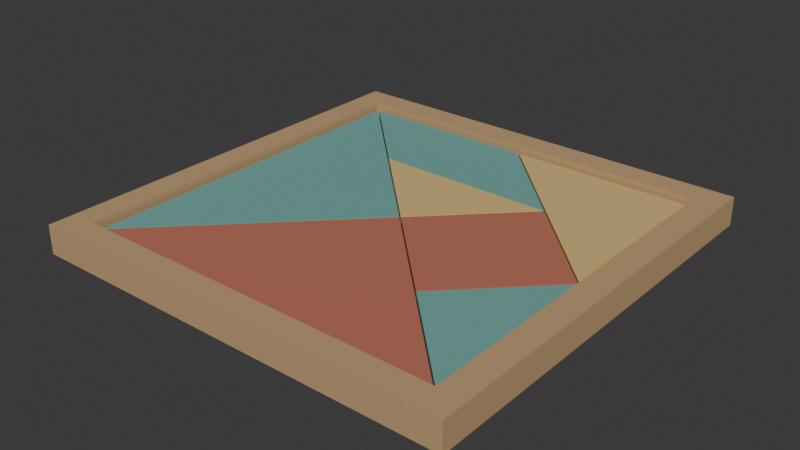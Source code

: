 # Source: source.blend  (saved by Blender 4.3.34; exported with 4.5.12 LTS)
import bpy
from mathutils import Matrix  # noqa: F401  (used for matrix-valued properties, if any)

bpy.ops.wm.read_factory_settings(use_empty=True)
scene = bpy.context.scene
scene.name = 'Scene'

# ---- collections
col_collection = bpy.data.collections.new('Collection'); scene.collection.children.link(col_collection)

# ---- materials (node trees are filled in below, after node groups)
mat_tray_warmwood = bpy.data.materials.new('Tray_WarmWood')
mat_tray_warmwood.diffuse_color = (0.53, 0.34, 0.17, 1.0)
mat_pieces_mattered = bpy.data.materials.new('Pieces_MatteRed')
mat_pieces_mattered.diffuse_color = (0.49, 0.16, 0.1, 1.0)
mat_pieces_matteochre = bpy.data.materials.new('Pieces_MatteOchre')
mat_pieces_matteochre.diffuse_color = (0.69, 0.49, 0.19, 1.0)
mat_pieces_matteteal = bpy.data.materials.new('Pieces_MatteTeal')
mat_pieces_matteteal.diffuse_color = (0.16, 0.39, 0.35, 1.0)

# ---- material node trees
mat_tray_warmwood.use_nodes = True; mat_tray_warmwood.node_tree.nodes.clear()
_N = mat_tray_warmwood.node_tree.nodes; _L = mat_tray_warmwood.node_tree.links
n0 = _N.new('ShaderNodeBsdfPrincipled'); n0.name = 'Principled BSDF'; n0.location = (10, 300)
n0.inputs[0].default_value = (0.53, 0.34, 0.17, 1.0)
n0.inputs[2].default_value = 0.81
n1 = _N.new('ShaderNodeOutputMaterial'); n1.name = 'Material Output'; n1.location = (300, 300)
_L.new(n0.outputs[0], n1.inputs[0])
n1.is_active_output = True
mat_pieces_mattered.use_nodes = True; mat_pieces_mattered.node_tree.nodes.clear()
_N = mat_pieces_mattered.node_tree.nodes; _L = mat_pieces_mattered.node_tree.links
n0 = _N.new('ShaderNodeBsdfPrincipled'); n0.name = 'Principled BSDF'; n0.location = (10, 300)
n0.inputs[0].default_value = (0.49, 0.16, 0.1, 1.0)
n0.inputs[2].default_value = 0.83
n1 = _N.new('ShaderNodeOutputMaterial'); n1.name = 'Material Output'; n1.location = (300, 300)
_L.new(n0.outputs[0], n1.inputs[0])
n1.is_active_output = True
mat_pieces_matteochre.use_nodes = True; mat_pieces_matteochre.node_tree.nodes.clear()
_N = mat_pieces_matteochre.node_tree.nodes; _L = mat_pieces_matteochre.node_tree.links
n0 = _N.new('ShaderNodeBsdfPrincipled'); n0.name = 'Principled BSDF'; n0.location = (10, 300)
n0.inputs[0].default_value = (0.69, 0.49, 0.19, 1.0)
n0.inputs[2].default_value = 0.83
n1 = _N.new('ShaderNodeOutputMaterial'); n1.name = 'Material Output'; n1.location = (300, 300)
_L.new(n0.outputs[0], n1.inputs[0])
n1.is_active_output = True
mat_pieces_matteteal.use_nodes = True; mat_pieces_matteteal.node_tree.nodes.clear()
_N = mat_pieces_matteteal.node_tree.nodes; _L = mat_pieces_matteteal.node_tree.links
n0 = _N.new('ShaderNodeBsdfPrincipled'); n0.name = 'Principled BSDF'; n0.location = (10, 300)
n0.inputs[0].default_value = (0.16, 0.39, 0.35, 1.0)
n0.inputs[2].default_value = 0.83
n1 = _N.new('ShaderNodeOutputMaterial'); n1.name = 'Material Output'; n1.location = (300, 300)
_L.new(n0.outputs[0], n1.inputs[0])
n1.is_active_output = True

# ---- world
world_world = bpy.data.worlds.new('World'); scene.world = world_world
world_world.use_nodes = True; world_world.node_tree.nodes.clear()
_N = world_world.node_tree.nodes; _L = world_world.node_tree.links
n0 = _N.new('ShaderNodeOutputWorld'); n0.name = 'World Output'; n0.location = (300, 300)
n1 = _N.new('ShaderNodeBackground'); n1.name = 'Background'; n1.location = (10, 300)
n1.inputs[0].default_value = (0.05088, 0.05088, 0.05088, 1.0)
_L.new(n1.outputs[0], n0.inputs[0])
n0.is_active_output = True
world_world.color = (0.05088, 0.05088, 0.05088)
world_world.sun_shadow_jitter_overblur = 0.0

# ---- meshes
me_wholerecessedwoodentray = bpy.data.meshes.new('WholeRecessedWoodenTray')
me_wholerecessedwoodentray.from_pydata([(-0.105, -0.105, 0.0), (0.105, -0.105, 0.0), (0.105, 0.105, 0.0), (-0.105, 0.105, 0.0), (-0.092, -0.092, 0.004), (0.092, -0.092, 0.004), (0.092, 0.092, 0.004), (-0.092, 0.092, 0.004), (0.105, -0.105, 0.014), (-0.105, -0.105, 0.014), (0.092, -0.092, 0.014), (-0.092, -0.092, 0.014), (0.105, 0.105, 0.014), (0.092, 0.092, 0.014), (-0.105, 0.105, 0.014), (-0.092, 0.092, 0.014)], [], [(2, 1, 0), (3, 2, 0), (4, 5, 6), (4, 6, 7), (0, 1, 8), (0, 8, 9), (9, 8, 10), (9, 10, 11), (11, 10, 5), (11, 5, 4), (1, 2, 12), (1, 12, 8), (8, 12, 13), (8, 13, 10), (10, 13, 6), (10, 6, 5), (2, 3, 14), (2, 14, 12), (12, 14, 15), (12, 15, 13), (13, 15, 7), (13, 7, 6), (3, 0, 9), (3, 9, 14), (14, 9, 11), (14, 11, 15), (15, 11, 4), (15, 4, 7)])
me_wholerecessedwoodentray.materials.append(mat_tray_warmwood)
me_wholerecessedwoodentray.materials.append(mat_pieces_mattered)
me_wholerecessedwoodentray.materials.append(mat_pieces_matteochre)
me_wholerecessedwoodentray.materials.append(mat_pieces_matteteal)
me_wholerecessedwoodentray.update()
me_largetriangle_a = bpy.data.meshes.new('LargeTriangle_A')
me_largetriangle_a.from_pydata([(-0.08916, -0.08965, 0.004), (0.08916, -0.08965, 0.004), (0.08916, -0.08965, 0.011), (-0.08916, -0.08965, 0.011), (0.0, -0.000495, 0.004), (0.0, -0.000495, 0.011)], [], [(0, 1, 2), (0, 2, 3), (1, 4, 5), (1, 5, 2), (4, 0, 3), (4, 3, 5), (4, 1, 0), (3, 2, 5)])
me_largetriangle_a.polygons.foreach_set('material_index', [1, 1, 1, 1, 1, 1, 1, 1])
me_largetriangle_a.materials.append(mat_tray_warmwood)
me_largetriangle_a.materials.append(mat_pieces_mattered)
me_largetriangle_a.materials.append(mat_pieces_matteochre)
me_largetriangle_a.materials.append(mat_pieces_matteteal)
me_largetriangle_a.update()
me_largetriangle_b = bpy.data.meshes.new('LargeTriangle_B')
me_largetriangle_b.from_pydata([(-0.08965, -0.08916, 0.004), (-0.000495, 0.0, 0.004), (-0.000495, 0.0, 0.011), (-0.08965, -0.08916, 0.011), (-0.08965, 0.08916, 0.004), (-0.08965, 0.08916, 0.011)], [], [(0, 1, 2), (0, 2, 3), (1, 4, 5), (1, 5, 2), (4, 0, 3), (4, 3, 5), (4, 1, 0), (3, 2, 5)])
me_largetriangle_b.polygons.foreach_set('material_index', [3, 3, 3, 3, 3, 3, 3, 3])
me_largetriangle_b.materials.append(mat_tray_warmwood)
me_largetriangle_b.materials.append(mat_pieces_mattered)
me_largetriangle_b.materials.append(mat_pieces_matteochre)
me_largetriangle_b.materials.append(mat_pieces_matteteal)
me_largetriangle_b.update()
me_mediumtriangle = bpy.data.meshes.new('MediumTriangle')
me_mediumtriangle.from_pydata([(0.08965, 0.08965, 0.004), (0.000845, 0.08965, 0.004), (0.000845, 0.08965, 0.011), (0.08965, 0.08965, 0.011), (0.08965, 0.000845, 0.004), (0.08965, 0.000845, 0.011)], [], [(0, 1, 2), (0, 2, 3), (1, 4, 5), (1, 5, 2), (4, 0, 3), (4, 3, 5), (4, 1, 0), (3, 2, 5)])
me_mediumtriangle.polygons.foreach_set('material_index', [2, 2, 2, 2, 2, 2, 2, 2])
me_mediumtriangle.materials.append(mat_tray_warmwood)
me_mediumtriangle.materials.append(mat_pieces_mattered)
me_mediumtriangle.materials.append(mat_pieces_matteochre)
me_mediumtriangle.materials.append(mat_pieces_matteteal)
me_mediumtriangle.update()
me_square = bpy.data.meshes.new('Square')
me_square.from_pydata([(0.045, -0.04451, 0.004), (0.08951, 0.0, 0.004), (0.08951, 0.0, 0.011), (0.045, -0.04451, 0.011), (0.045, 0.04451, 0.004), (0.045, 0.04451, 0.011), (0.000495, 0.0, 0.004), (0.000495, 0.0, 0.011)], [], [(0, 1, 2), (0, 2, 3), (1, 4, 5), (1, 5, 2), (4, 6, 7), (4, 7, 5), (6, 0, 3), (6, 3, 7), (4, 1, 0), (3, 2, 5), (6, 4, 0), (3, 5, 7)])
me_square.polygons.foreach_set('material_index', [1, 1, 1, 1, 1, 1, 1, 1, 1, 1, 1, 1])
me_square.materials.append(mat_tray_warmwood)
me_square.materials.append(mat_pieces_mattered)
me_square.materials.append(mat_pieces_matteochre)
me_square.materials.append(mat_pieces_matteteal)
me_square.update()
me_smalltriangle_a = bpy.data.meshes.new('SmallTriangle_A')
me_smalltriangle_a.from_pydata([(0.08965, -0.08916, 0.004), (0.08965, -0.000845, 0.004), (0.08965, -0.000845, 0.011), (0.08965, -0.08916, 0.011), (0.04549, -0.045, 0.004), (0.04549, -0.045, 0.011)], [], [(0, 1, 2), (0, 2, 3), (1, 4, 5), (1, 5, 2), (4, 0, 3), (4, 3, 5), (4, 1, 0), (3, 2, 5)])
me_smalltriangle_a.polygons.foreach_set('material_index', [3, 3, 3, 3, 3, 3, 3, 3])
me_smalltriangle_a.materials.append(mat_tray_warmwood)
me_smalltriangle_a.materials.append(mat_pieces_mattered)
me_smalltriangle_a.materials.append(mat_pieces_matteochre)
me_smalltriangle_a.materials.append(mat_pieces_matteteal)
me_smalltriangle_a.update()
me_smalltriangle_b = bpy.data.meshes.new('SmallTriangle_B')
me_smalltriangle_b.from_pydata([(0.0, 0.000495, 0.004), (0.04416, 0.04465, 0.004), (0.04416, 0.04465, 0.011), (0.0, 0.000495, 0.011), (-0.04416, 0.04465, 0.004), (-0.04416, 0.04465, 0.011)], [], [(0, 1, 2), (0, 2, 3), (1, 4, 5), (1, 5, 2), (4, 0, 3), (4, 3, 5), (4, 1, 0), (3, 2, 5)])
me_smalltriangle_b.polygons.foreach_set('material_index', [2, 2, 2, 2, 2, 2, 2, 2])
me_smalltriangle_b.materials.append(mat_tray_warmwood)
me_smalltriangle_b.materials.append(mat_pieces_mattered)
me_smalltriangle_b.materials.append(mat_pieces_matteochre)
me_smalltriangle_b.materials.append(mat_pieces_matteteal)
me_smalltriangle_b.update()
me_parallelogram = bpy.data.meshes.new('Parallelogram')
me_parallelogram.from_pydata([(-0.04485, 0.04535, 0.004), (0.04416, 0.04535, 0.004), (0.04416, 0.04535, 0.011), (-0.04485, 0.04535, 0.011), (-0.000145, 0.08965, 0.004), (-0.000145, 0.08965, 0.011), (-0.08916, 0.08965, 0.004), (-0.08916, 0.08965, 0.011)], [], [(0, 1, 2), (0, 2, 3), (1, 4, 5), (1, 5, 2), (4, 6, 7), (4, 7, 5), (6, 0, 3), (6, 3, 7), (4, 1, 0), (3, 2, 5), (6, 4, 0), (3, 5, 7)])
me_parallelogram.polygons.foreach_set('material_index', [3, 3, 3, 3, 3, 3, 3, 3, 3, 3, 3, 3])
me_parallelogram.materials.append(mat_tray_warmwood)
me_parallelogram.materials.append(mat_pieces_mattered)
me_parallelogram.materials.append(mat_pieces_matteochre)
me_parallelogram.materials.append(mat_pieces_matteteal)
me_parallelogram.update()

# ---- objects
ob_onesevenpiecetangramboard = bpy.data.objects.new('OneSevenPieceTangramBoard', None)
ob_wholerecessedwoodentray = bpy.data.objects.new('WholeRecessedWoodenTray', me_wholerecessedwoodentray)
ob_largetriangle_a = bpy.data.objects.new('LargeTriangle_A', me_largetriangle_a)
ob_largetriangle_b = bpy.data.objects.new('LargeTriangle_B', me_largetriangle_b)
ob_mediumtriangle = bpy.data.objects.new('MediumTriangle', me_mediumtriangle)
ob_square = bpy.data.objects.new('Square', me_square)
ob_smalltriangle_a = bpy.data.objects.new('SmallTriangle_A', me_smalltriangle_a)
ob_smalltriangle_b = bpy.data.objects.new('SmallTriangle_B', me_smalltriangle_b)
ob_parallelogram = bpy.data.objects.new('Parallelogram', me_parallelogram)

# ---- transforms, parenting, visibility, modifiers, constraints
ob_onesevenpiecetangramboard.location = (0.0, 0.0, 0.0)
ob_wholerecessedwoodentray.parent = ob_onesevenpiecetangramboard
ob_wholerecessedwoodentray.location = (0.0, 0.0, 0.0)
ob_largetriangle_a.parent = ob_onesevenpiecetangramboard
ob_largetriangle_a.location = (0.0, 0.0, 0.0)
ob_largetriangle_b.parent = ob_onesevenpiecetangramboard
ob_largetriangle_b.location = (0.0, 0.0, 0.0)
ob_mediumtriangle.parent = ob_onesevenpiecetangramboard
ob_mediumtriangle.location = (0.0, 0.0, 0.0)
ob_square.parent = ob_onesevenpiecetangramboard
ob_square.location = (0.0, 0.0, 0.0)
ob_smalltriangle_a.parent = ob_onesevenpiecetangramboard
ob_smalltriangle_a.location = (0.0, 0.0, 0.0)
ob_smalltriangle_b.parent = ob_onesevenpiecetangramboard
ob_smalltriangle_b.location = (0.0, 0.0, 0.0)
ob_parallelogram.parent = ob_onesevenpiecetangramboard
ob_parallelogram.location = (0.0, 0.0, 0.0)

# ---- collection membership
scene.collection.objects.link(ob_onesevenpiecetangramboard)
scene.collection.objects.link(ob_wholerecessedwoodentray)
scene.collection.objects.link(ob_largetriangle_a)
scene.collection.objects.link(ob_largetriangle_b)
scene.collection.objects.link(ob_mediumtriangle)
scene.collection.objects.link(ob_square)
scene.collection.objects.link(ob_smalltriangle_a)
scene.collection.objects.link(ob_smalltriangle_b)
scene.collection.objects.link(ob_parallelogram)

# ---- scene / render settings (as saved in the file)
scene.frame_start = 1; scene.frame_end = 250; scene.frame_set(1)
scene.render.engine = 'CYCLES'
scene.render.use_compositing = False
scene.cycles.use_denoising = False
scene.cycles.samples = 128
scene.cycles.use_adaptive_sampling = False
scene.cycles.seed = 17
bpy.context.view_layer.update()

# ---- added for rendering (the .blend has no active camera and no usable light): camera, sun
cam_auto = bpy.data.cameras.new('AutoCamera')
cam_auto.lens = 50.0
cam_auto.sensor_width = 36.0
cam_auto.clip_end = 1000.0
ob_auto_camera = bpy.data.objects.new('AutoCamera', cam_auto)
scene.collection.objects.link(ob_auto_camera)
ob_auto_camera.location = (0.275083, -0.330099, 0.227066)
ob_auto_camera.rotation_euler = (1.09748, -7.21219e-08, 0.694738)
scene.camera = ob_auto_camera
light_auto_sun = bpy.data.lights.new('AutoSun', 'SUN')
light_auto_sun.energy = 3.0
light_auto_sun.angle = 0.0523599
ob_auto_sun = bpy.data.objects.new('AutoSun', light_auto_sun)
scene.collection.objects.link(ob_auto_sun)
ob_auto_sun.rotation_euler = (0.872665, 0.174533, 0.523599)
bpy.context.view_layer.update()
